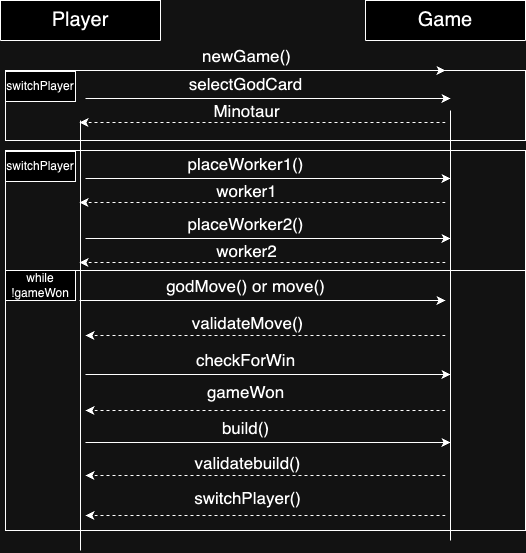

The diagram above was exported from draw.io. Its source (the exported page's mxGraphModel, read from the mxfile embedded in the PNG):
<mxGraphModel dx="1272" dy="875" grid="1" gridSize="10" guides="1" tooltips="1" connect="1" arrows="1" fold="1" page="1" pageScale="1" pageWidth="850" pageHeight="1100" math="0" shadow="0">
  <root>
    <mxCell id="0" />
    <mxCell id="1" parent="0" />
    <mxCell id="o_qB5L9G799srwj-pUIA-5" style="edgeStyle=orthogonalEdgeStyle;rounded=0;orthogonalLoop=1;jettySize=auto;html=1;exitX=0.5;exitY=1;exitDx=0;exitDy=0;endArrow=none;endFill=0;" parent="1" edge="1">
      <mxGeometry relative="1" as="geometry">
        <mxPoint x="425" y="710" as="targetPoint" />
        <mxPoint x="425" y="280" as="sourcePoint" />
      </mxGeometry>
    </mxCell>
    <mxCell id="o_qB5L9G799srwj-pUIA-2" value="Player" style="swimlane;fontStyle=0;align=center;verticalAlign=top;childLayout=stackLayout;horizontal=1;startSize=40;horizontalStack=0;resizeParent=1;resizeLast=0;collapsible=1;marginBottom=0;rounded=0;shadow=0;strokeWidth=1;fontSize=20;" parent="1" vertex="1">
      <mxGeometry x="345" y="160" width="160" height="40" as="geometry">
        <mxRectangle x="130" y="380" width="160" height="26" as="alternateBounds" />
      </mxGeometry>
    </mxCell>
    <mxCell id="o_qB5L9G799srwj-pUIA-4" value="Game" style="swimlane;fontStyle=0;align=center;verticalAlign=top;childLayout=stackLayout;horizontal=1;startSize=40;horizontalStack=0;resizeParent=1;resizeLast=0;collapsible=1;marginBottom=0;rounded=0;shadow=0;strokeWidth=1;fontSize=20;" parent="1" vertex="1">
      <mxGeometry x="710" y="160" width="160" height="40" as="geometry">
        <mxRectangle x="130" y="380" width="160" height="26" as="alternateBounds" />
      </mxGeometry>
    </mxCell>
    <mxCell id="o_qB5L9G799srwj-pUIA-9" style="edgeStyle=orthogonalEdgeStyle;rounded=0;orthogonalLoop=1;jettySize=auto;html=1;exitX=1;exitY=0.5;exitDx=0;exitDy=0;" parent="1" edge="1">
      <mxGeometry relative="1" as="geometry">
        <mxPoint x="790" y="230" as="targetPoint" />
        <mxPoint x="425" y="230" as="sourcePoint" />
      </mxGeometry>
    </mxCell>
    <mxCell id="o_qB5L9G799srwj-pUIA-10" value="&lt;font style=&quot;font-size: 17px;&quot;&gt;newGame()&lt;/font&gt;" style="text;html=1;resizable=0;points=[];;align=center;verticalAlign=middle;labelBackgroundColor=none;rounded=0;shadow=0;strokeWidth=1;fontSize=12;" parent="1" connectable="0" vertex="1">
      <mxGeometry x="590" y="215" as="geometry" />
    </mxCell>
    <mxCell id="o_qB5L9G799srwj-pUIA-11" style="edgeStyle=orthogonalEdgeStyle;rounded=0;orthogonalLoop=1;jettySize=auto;html=1;" parent="1" edge="1">
      <mxGeometry relative="1" as="geometry">
        <mxPoint x="795" y="338" as="targetPoint" />
        <mxPoint x="430" y="338" as="sourcePoint" />
      </mxGeometry>
    </mxCell>
    <mxCell id="o_qB5L9G799srwj-pUIA-12" value="&lt;font style=&quot;font-size: 17px;&quot;&gt;placeWorker1()&lt;/font&gt;" style="text;html=1;resizable=0;points=[];;align=center;verticalAlign=middle;labelBackgroundColor=none;rounded=0;shadow=0;strokeWidth=1;fontSize=12;" parent="1" connectable="0" vertex="1">
      <mxGeometry x="589" y="323" as="geometry" />
    </mxCell>
    <mxCell id="o_qB5L9G799srwj-pUIA-14" style="edgeStyle=orthogonalEdgeStyle;rounded=0;orthogonalLoop=1;jettySize=auto;html=1;dashed=1;" parent="1" edge="1">
      <mxGeometry relative="1" as="geometry">
        <mxPoint x="424" y="362" as="targetPoint" />
        <mxPoint x="790" y="362" as="sourcePoint" />
      </mxGeometry>
    </mxCell>
    <mxCell id="o_qB5L9G799srwj-pUIA-15" value="&lt;font style=&quot;font-size: 17px;&quot;&gt;worker1&lt;/font&gt;" style="text;html=1;resizable=0;points=[];;align=center;verticalAlign=middle;labelBackgroundColor=none;rounded=0;shadow=0;strokeWidth=1;fontSize=12;" parent="1" connectable="0" vertex="1">
      <mxGeometry x="590" y="350" as="geometry" />
    </mxCell>
    <mxCell id="o_qB5L9G799srwj-pUIA-20" value="switchPlayer" style="rounded=0;whiteSpace=wrap;html=1;" parent="1" vertex="1">
      <mxGeometry x="350" y="311" width="70" height="30" as="geometry" />
    </mxCell>
    <mxCell id="o_qB5L9G799srwj-pUIA-24" value="&lt;font style=&quot;font-size: 17px;&quot;&gt;switchPlayer()&lt;/font&gt;" style="text;html=1;resizable=0;points=[];;align=center;verticalAlign=middle;labelBackgroundColor=none;rounded=0;shadow=0;strokeWidth=1;fontSize=12;" parent="1" connectable="0" vertex="1">
      <mxGeometry x="591" y="657" as="geometry" />
    </mxCell>
    <mxCell id="o_qB5L9G799srwj-pUIA-25" style="edgeStyle=orthogonalEdgeStyle;rounded=0;orthogonalLoop=1;jettySize=auto;html=1;exitX=1;exitY=0.5;exitDx=0;exitDy=0;" parent="1" edge="1">
      <mxGeometry relative="1" as="geometry">
        <mxPoint x="790" y="460" as="targetPoint" />
        <mxPoint x="424" y="460" as="sourcePoint" />
      </mxGeometry>
    </mxCell>
    <mxCell id="o_qB5L9G799srwj-pUIA-26" value="&lt;font style=&quot;font-size: 17px;&quot;&gt;godMove() or move()&lt;/font&gt;" style="text;html=1;resizable=0;points=[];;align=center;verticalAlign=middle;labelBackgroundColor=none;rounded=0;shadow=0;strokeWidth=1;fontSize=12;" parent="1" connectable="0" vertex="1">
      <mxGeometry x="589" y="445" as="geometry" />
    </mxCell>
    <mxCell id="o_qB5L9G799srwj-pUIA-27" style="edgeStyle=orthogonalEdgeStyle;rounded=0;orthogonalLoop=1;jettySize=auto;html=1;dashed=1;" parent="1" edge="1">
      <mxGeometry relative="1" as="geometry">
        <mxPoint x="430" y="495" as="targetPoint" />
        <mxPoint x="790" y="495" as="sourcePoint" />
      </mxGeometry>
    </mxCell>
    <mxCell id="o_qB5L9G799srwj-pUIA-28" value="&lt;font style=&quot;font-size: 17px;&quot;&gt;validateMove()&lt;/font&gt;" style="text;html=1;resizable=0;points=[];;align=center;verticalAlign=middle;labelBackgroundColor=none;rounded=0;shadow=0;strokeWidth=1;fontSize=12;" parent="1" connectable="0" vertex="1">
      <mxGeometry x="586" y="477" as="geometry">
        <mxPoint x="5" y="5" as="offset" />
      </mxGeometry>
    </mxCell>
    <mxCell id="o_qB5L9G799srwj-pUIA-30" value="while !gameWon" style="rounded=0;whiteSpace=wrap;html=1;" parent="1" vertex="1">
      <mxGeometry x="350" y="430" width="70" height="30" as="geometry" />
    </mxCell>
    <mxCell id="o_qB5L9G799srwj-pUIA-32" style="edgeStyle=orthogonalEdgeStyle;rounded=0;orthogonalLoop=1;jettySize=auto;html=1;" parent="1" edge="1">
      <mxGeometry relative="1" as="geometry">
        <mxPoint x="795" y="602" as="targetPoint" />
        <mxPoint x="430" y="602" as="sourcePoint" />
      </mxGeometry>
    </mxCell>
    <mxCell id="o_qB5L9G799srwj-pUIA-33" value="&lt;font style=&quot;font-size: 17px;&quot;&gt;build()&lt;/font&gt;" style="text;html=1;resizable=0;points=[];;align=center;verticalAlign=middle;labelBackgroundColor=none;rounded=0;shadow=0;strokeWidth=1;fontSize=12;" parent="1" connectable="0" vertex="1">
      <mxGeometry x="589" y="587" as="geometry" />
    </mxCell>
    <mxCell id="o_qB5L9G799srwj-pUIA-38" style="edgeStyle=orthogonalEdgeStyle;rounded=0;orthogonalLoop=1;jettySize=auto;html=1;exitX=0.5;exitY=1;exitDx=0;exitDy=0;endArrow=none;endFill=0;" parent="1" edge="1">
      <mxGeometry relative="1" as="geometry">
        <mxPoint x="795" y="700" as="targetPoint" />
        <mxPoint x="795" y="270" as="sourcePoint" />
      </mxGeometry>
    </mxCell>
    <mxCell id="AFzYRKAkZFZ8B4ECjN4y-2" value="&lt;font style=&quot;font-size: 17px;&quot;&gt;validatebuild()&lt;/font&gt;" style="text;html=1;resizable=0;points=[];;align=center;verticalAlign=middle;labelBackgroundColor=none;rounded=0;shadow=0;strokeWidth=1;fontSize=12;" parent="1" connectable="0" vertex="1">
      <mxGeometry x="586" y="617" as="geometry">
        <mxPoint x="5" y="5" as="offset" />
      </mxGeometry>
    </mxCell>
    <mxCell id="AFzYRKAkZFZ8B4ECjN4y-5" value="&lt;span style=&quot;color: rgba(0, 0, 0, 0); font-family: monospace; font-size: 0px; text-align: start; background-color: rgb(251, 251, 251);&quot;&gt;%3CmxGraphModel%3E%3Croot%3E%3CmxCell%20id%3D%220%22%2F%3E%3CmxCell%20id%3D%221%22%20parent%3D%220%22%2F%3E%3CmxCell%20id%3D%222%22%20value%3D%22%22%20style%3D%22rounded%3D0%3BwhiteSpace%3Dwrap%3Bhtml%3D1%3BfillColor%3Dnone%3B%22%20vertex%3D%221%22%20parent%3D%221%22%3E%3CmxGeometry%20x%3D%22350%22%20y%3D%22430%22%20width%3D%22520%22%20height%3D%22230%22%20as%3D%22geometry%22%2F%3E%3C%2FmxCell%3E%3C%2Froot%3E%3C%2FmxGraphModel%3E&lt;/span&gt;" style="edgeStyle=orthogonalEdgeStyle;rounded=0;orthogonalLoop=1;jettySize=auto;html=1;dashed=1;" parent="1" edge="1">
      <mxGeometry relative="1" as="geometry">
        <mxPoint x="430" y="635" as="targetPoint" />
        <mxPoint x="790" y="635" as="sourcePoint" />
      </mxGeometry>
    </mxCell>
    <mxCell id="AFzYRKAkZFZ8B4ECjN4y-9" style="edgeStyle=orthogonalEdgeStyle;rounded=0;orthogonalLoop=1;jettySize=auto;html=1;" parent="1" edge="1">
      <mxGeometry relative="1" as="geometry">
        <mxPoint x="795" y="398" as="targetPoint" />
        <mxPoint x="430" y="398" as="sourcePoint" />
      </mxGeometry>
    </mxCell>
    <mxCell id="AFzYRKAkZFZ8B4ECjN4y-10" value="&lt;font style=&quot;font-size: 17px;&quot;&gt;placeWorker2()&lt;/font&gt;" style="text;html=1;resizable=0;points=[];;align=center;verticalAlign=middle;labelBackgroundColor=none;rounded=0;shadow=0;strokeWidth=1;fontSize=12;" parent="1" connectable="0" vertex="1">
      <mxGeometry x="589" y="383" as="geometry" />
    </mxCell>
    <mxCell id="AFzYRKAkZFZ8B4ECjN4y-11" style="edgeStyle=orthogonalEdgeStyle;rounded=0;orthogonalLoop=1;jettySize=auto;html=1;dashed=1;" parent="1" edge="1">
      <mxGeometry relative="1" as="geometry">
        <mxPoint x="424" y="422" as="targetPoint" />
        <mxPoint x="790" y="422" as="sourcePoint" />
      </mxGeometry>
    </mxCell>
    <mxCell id="AFzYRKAkZFZ8B4ECjN4y-12" value="&lt;font style=&quot;font-size: 17px;&quot;&gt;worker2&lt;/font&gt;" style="text;html=1;resizable=0;points=[];;align=center;verticalAlign=middle;labelBackgroundColor=none;rounded=0;shadow=0;strokeWidth=1;fontSize=12;" parent="1" connectable="0" vertex="1">
      <mxGeometry x="590" y="410" as="geometry" />
    </mxCell>
    <mxCell id="AFzYRKAkZFZ8B4ECjN4y-26" value="" style="rounded=0;whiteSpace=wrap;html=1;fillColor=none;" parent="1" vertex="1">
      <mxGeometry x="350" y="310" width="520" height="120" as="geometry" />
    </mxCell>
    <mxCell id="AFzYRKAkZFZ8B4ECjN4y-28" style="edgeStyle=orthogonalEdgeStyle;rounded=0;orthogonalLoop=1;jettySize=auto;html=1;" parent="1" edge="1">
      <mxGeometry relative="1" as="geometry">
        <mxPoint x="795" y="534" as="targetPoint" />
        <mxPoint x="430" y="534" as="sourcePoint" />
      </mxGeometry>
    </mxCell>
    <mxCell id="AFzYRKAkZFZ8B4ECjN4y-29" value="&lt;font style=&quot;font-size: 17px;&quot;&gt;checkForWin&lt;/font&gt;" style="text;html=1;resizable=0;points=[];;align=center;verticalAlign=middle;labelBackgroundColor=none;rounded=0;shadow=0;strokeWidth=1;fontSize=12;" parent="1" connectable="0" vertex="1">
      <mxGeometry x="589" y="519" as="geometry" />
    </mxCell>
    <mxCell id="pr-hXewi2-LYtDcNBXtc-2" style="edgeStyle=orthogonalEdgeStyle;rounded=0;orthogonalLoop=1;jettySize=auto;html=1;" parent="1" edge="1">
      <mxGeometry relative="1" as="geometry">
        <mxPoint x="795" y="258" as="targetPoint" />
        <mxPoint x="430" y="258" as="sourcePoint" />
      </mxGeometry>
    </mxCell>
    <mxCell id="pr-hXewi2-LYtDcNBXtc-3" value="&lt;font style=&quot;font-size: 17px;&quot;&gt;selectGodCard&lt;/font&gt;" style="text;html=1;resizable=0;points=[];;align=center;verticalAlign=middle;labelBackgroundColor=none;rounded=0;shadow=0;strokeWidth=1;fontSize=12;" parent="1" connectable="0" vertex="1">
      <mxGeometry x="589" y="243" as="geometry" />
    </mxCell>
    <mxCell id="pr-hXewi2-LYtDcNBXtc-4" style="edgeStyle=orthogonalEdgeStyle;rounded=0;orthogonalLoop=1;jettySize=auto;html=1;dashed=1;" parent="1" edge="1">
      <mxGeometry relative="1" as="geometry">
        <mxPoint x="424" y="282" as="targetPoint" />
        <mxPoint x="790" y="282" as="sourcePoint" />
      </mxGeometry>
    </mxCell>
    <mxCell id="pr-hXewi2-LYtDcNBXtc-5" value="&lt;font style=&quot;font-size: 17px;&quot;&gt;Minotaur&lt;/font&gt;" style="text;html=1;resizable=0;points=[];;align=center;verticalAlign=middle;labelBackgroundColor=none;rounded=0;shadow=0;strokeWidth=1;fontSize=12;" parent="1" connectable="0" vertex="1">
      <mxGeometry x="590" y="270" as="geometry" />
    </mxCell>
    <mxCell id="pr-hXewi2-LYtDcNBXtc-6" value="switchPlayer" style="rounded=0;whiteSpace=wrap;html=1;" parent="1" vertex="1">
      <mxGeometry x="350" y="231" width="70" height="30" as="geometry" />
    </mxCell>
    <mxCell id="pr-hXewi2-LYtDcNBXtc-13" value="&lt;span style=&quot;color: rgba(0, 0, 0, 0); font-family: monospace; font-size: 0px; text-align: start; background-color: rgb(251, 251, 251);&quot;&gt;%3CmxGraphModel%3E%3Croot%3E%3CmxCell%20id%3D%220%22%2F%3E%3CmxCell%20id%3D%221%22%20parent%3D%220%22%2F%3E%3CmxCell%20id%3D%222%22%20value%3D%22%22%20style%3D%22rounded%3D0%3BwhiteSpace%3Dwrap%3Bhtml%3D1%3BfillColor%3Dnone%3B%22%20vertex%3D%221%22%20parent%3D%221%22%3E%3CmxGeometry%20x%3D%22350%22%20y%3D%22430%22%20width%3D%22520%22%20height%3D%22230%22%20as%3D%22geometry%22%2F%3E%3C%2FmxCell%3E%3C%2Froot%3E%3C%2FmxGraphModel%3E&lt;/span&gt;" style="edgeStyle=orthogonalEdgeStyle;rounded=0;orthogonalLoop=1;jettySize=auto;html=1;dashed=1;" parent="1" edge="1">
      <mxGeometry relative="1" as="geometry">
        <mxPoint x="430" y="675" as="targetPoint" />
        <mxPoint x="790" y="675" as="sourcePoint" />
      </mxGeometry>
    </mxCell>
    <mxCell id="pr-hXewi2-LYtDcNBXtc-14" value="" style="rounded=0;whiteSpace=wrap;html=1;fillColor=none;" parent="1" vertex="1">
      <mxGeometry x="350" y="230" width="520" height="70" as="geometry" />
    </mxCell>
    <mxCell id="pr-hXewi2-LYtDcNBXtc-22" value="&lt;span style=&quot;font-size: 17px;&quot;&gt;gameWon&lt;/span&gt;" style="text;html=1;resizable=0;points=[];;align=center;verticalAlign=middle;labelBackgroundColor=none;rounded=0;shadow=0;strokeWidth=1;fontSize=12;" parent="1" connectable="0" vertex="1">
      <mxGeometry x="589" y="551" as="geometry" />
    </mxCell>
    <mxCell id="pr-hXewi2-LYtDcNBXtc-23" value="&lt;span style=&quot;color: rgba(0, 0, 0, 0); font-family: monospace; font-size: 0px; text-align: start; background-color: rgb(251, 251, 251);&quot;&gt;%3CmxGraphModel%3E%3Croot%3E%3CmxCell%20id%3D%220%22%2F%3E%3CmxCell%20id%3D%221%22%20parent%3D%220%22%2F%3E%3CmxCell%20id%3D%222%22%20value%3D%22%22%20style%3D%22rounded%3D0%3BwhiteSpace%3Dwrap%3Bhtml%3D1%3BfillColor%3Dnone%3B%22%20vertex%3D%221%22%20parent%3D%221%22%3E%3CmxGeometry%20x%3D%22350%22%20y%3D%22430%22%20width%3D%22520%22%20height%3D%22230%22%20as%3D%22geometry%22%2F%3E%3C%2FmxCell%3E%3C%2Froot%3E%3C%2FmxGraphModel%3E&lt;/span&gt;" style="edgeStyle=orthogonalEdgeStyle;rounded=0;orthogonalLoop=1;jettySize=auto;html=1;dashed=1;" parent="1" edge="1">
      <mxGeometry relative="1" as="geometry">
        <mxPoint x="430" y="570" as="targetPoint" />
        <mxPoint x="790" y="570" as="sourcePoint" />
      </mxGeometry>
    </mxCell>
    <mxCell id="pr-hXewi2-LYtDcNBXtc-24" value="" style="rounded=0;whiteSpace=wrap;html=1;fillColor=none;" parent="1" vertex="1">
      <mxGeometry x="350" y="430" width="520" height="260" as="geometry" />
    </mxCell>
  </root>
</mxGraphModel>